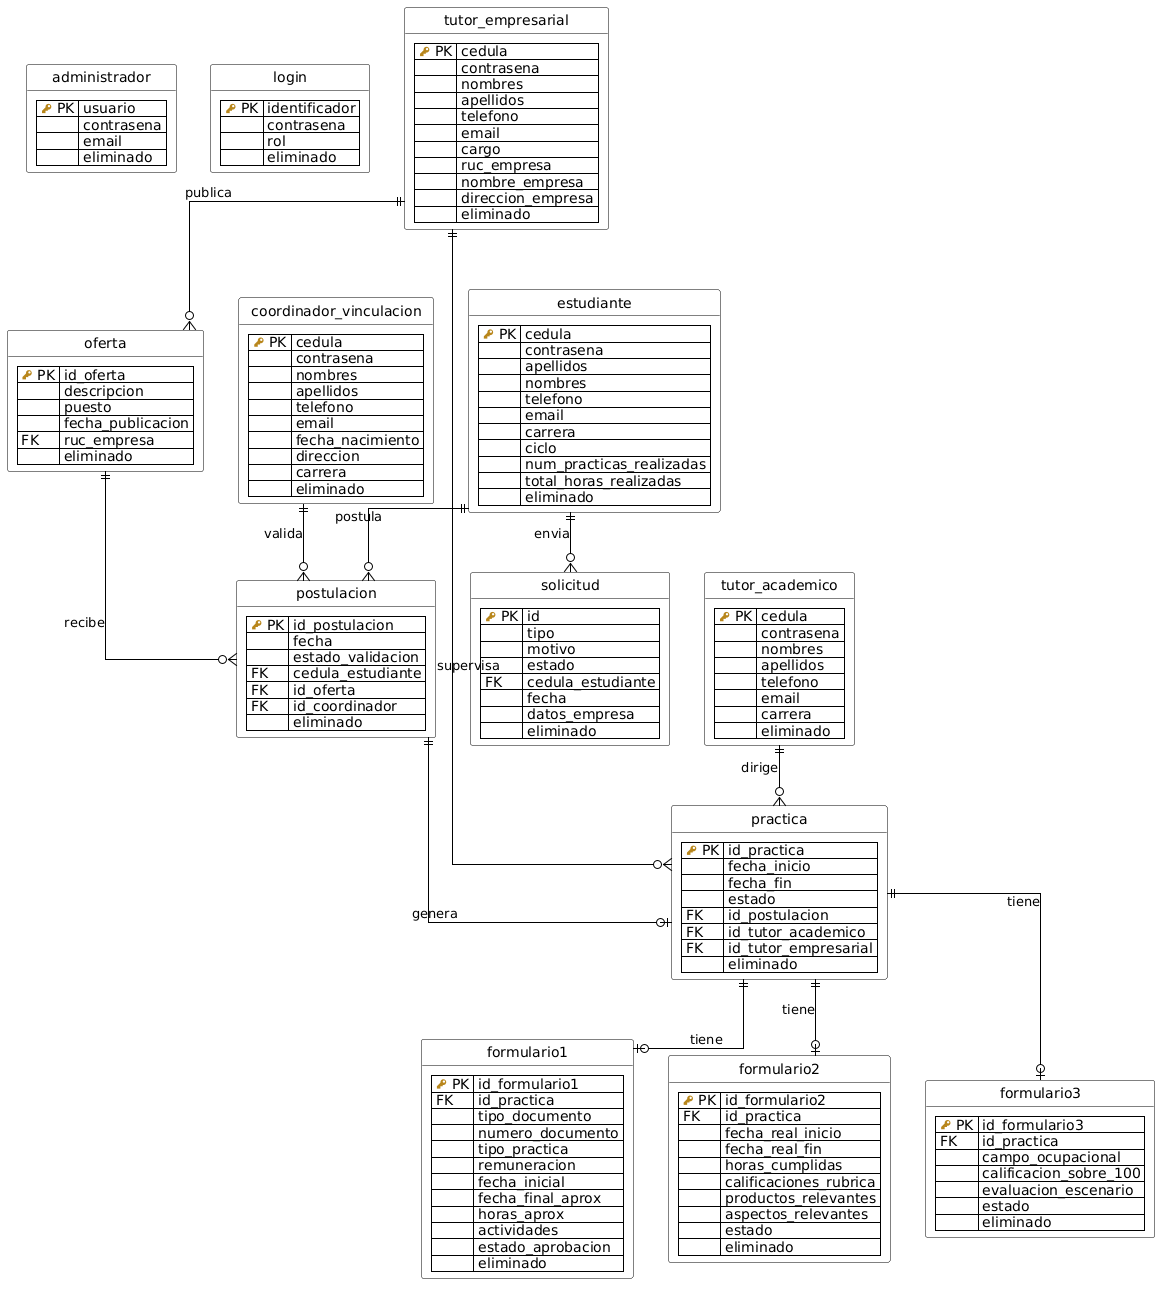

The diagram above was rendered by PlantUML. Its source (embedded in the PNG):
@startuml
' Configuración visual básica
hide circle
skinparam linetype ortho
skinparam class {
    BackgroundColor White
    ArrowColor Black
    BorderColor Black
}

entity "administrador" as admin {
  | <color:#b8861b><&key></color> PK | usuario |
  | | contrasena |
  | | email |
  | | eliminado |
}

entity "login" as login {
  | <color:#b8861b><&key></color> PK | identificador |
  | | contrasena |
  | | rol |
  | | eliminado |
}

entity "estudiante" as estudiante {
  | <color:#b8861b><&key></color> PK | cedula |
  | | contrasena |
  | | apellidos |
  | | nombres |
  | | telefono |
  | | email |
  | | carrera |
  | | ciclo |
  | | num_practicas_realizadas |
  | | total_horas_realizadas |
  | | eliminado |
}

entity "tutor_academico" as tutor_academico {
  | <color:#b8861b><&key></color> PK | cedula |
  | | contrasena |
  | | nombres |
  | | apellidos |
  | | telefono |
  | | email |
  | | carrera |
  | | eliminado |
}

entity "tutor_empresarial" as tutor_empresarial {
  | <color:#b8861b><&key></color> PK | cedula |
  | | contrasena |
  | | nombres |
  | | apellidos |
  | | telefono |
  | | email |
  | | cargo |
  | | ruc_empresa |
  | | nombre_empresa |
  | | direccion_empresa |
  | | eliminado |
}

entity "coordinador_vinculacion" as coordinador_vinculacion {
  | <color:#b8861b><&key></color> PK | cedula |
  | | contrasena |
  | | nombres |
  | | apellidos |
  | | telefono |
  | | email |
  | | fecha_nacimiento |
  | | direccion |
  | | carrera |
  | | eliminado |
}

entity "oferta" as oferta {
  | <color:#b8861b><&key></color> PK | id_oferta |
  | | descripcion |
  | | puesto |
  | | fecha_publicacion |
  | FK | ruc_empresa |
  | | eliminado |
}

entity "postulacion" as postulacion {
  | <color:#b8861b><&key></color> PK | id_postulacion |
  | | fecha |
  | | estado_validacion |
  | FK | cedula_estudiante |
  | FK | id_oferta |
  | FK | id_coordinador |
  | | eliminado |
}

entity "practica" as practica {
  | <color:#b8861b><&key></color> PK | id_practica |
  | | fecha_inicio |
  | | fecha_fin |
  | | estado |
  | FK | id_postulacion |
  | FK | id_tutor_academico |
  | FK | id_tutor_empresarial |
  | | eliminado |
}

entity "solicitud" as solicitud {
  | <color:#b8861b><&key></color> PK | id |
  | | tipo |
  | | motivo |
  | | estado |
  | FK | cedula_estudiante |
  | | fecha |
  | | datos_empresa |
  | | eliminado |
}

entity "formulario1" as formulario1 {
  | <color:#b8861b><&key></color> PK | id_formulario1 |
  | FK | id_practica |
  | | tipo_documento |
  | | numero_documento |
  | | tipo_practica |
  | | remuneracion |
  | | fecha_inicial |
  | | fecha_final_aprox |
  | | horas_aprox |
  | | actividades |
  | | estado_aprobacion |
  | | eliminado |
}

entity "formulario2" as formulario2 {
  | <color:#b8861b><&key></color> PK | id_formulario2 |
  | FK | id_practica |
  | | fecha_real_inicio |
  | | fecha_real_fin |
  | | horas_cumplidas |
  | | calificaciones_rubrica |
  | | productos_relevantes |
  | | aspectos_relevantes |
  | | estado |
  | | eliminado |
}

entity "formulario3" as formulario3 {
  | <color:#b8861b><&key></color> PK | id_formulario3 |
  | FK | id_practica |
  | | campo_ocupacional |
  | | calificacion_sobre_100 |
  | | evaluacion_escenario |
  | | estado |
  | | eliminado |
}

' Relaciones
tutor_empresarial ||--o{ oferta : "publica"
estudiante ||--o{ postulacion : "postula"
oferta ||--o{ postulacion : "recibe"
coordinador_vinculacion ||--o{ postulacion : "valida"
postulacion ||--o| practica : "genera"
tutor_academico ||--o{ practica : "dirige"
tutor_empresarial ||--o{ practica : "supervisa"
estudiante ||--o{ solicitud : "envia"
practica ||--o| formulario1 : "tiene"
practica ||--o| formulario2 : "tiene"
practica ||--o| formulario3 : "tiene"
@enduml